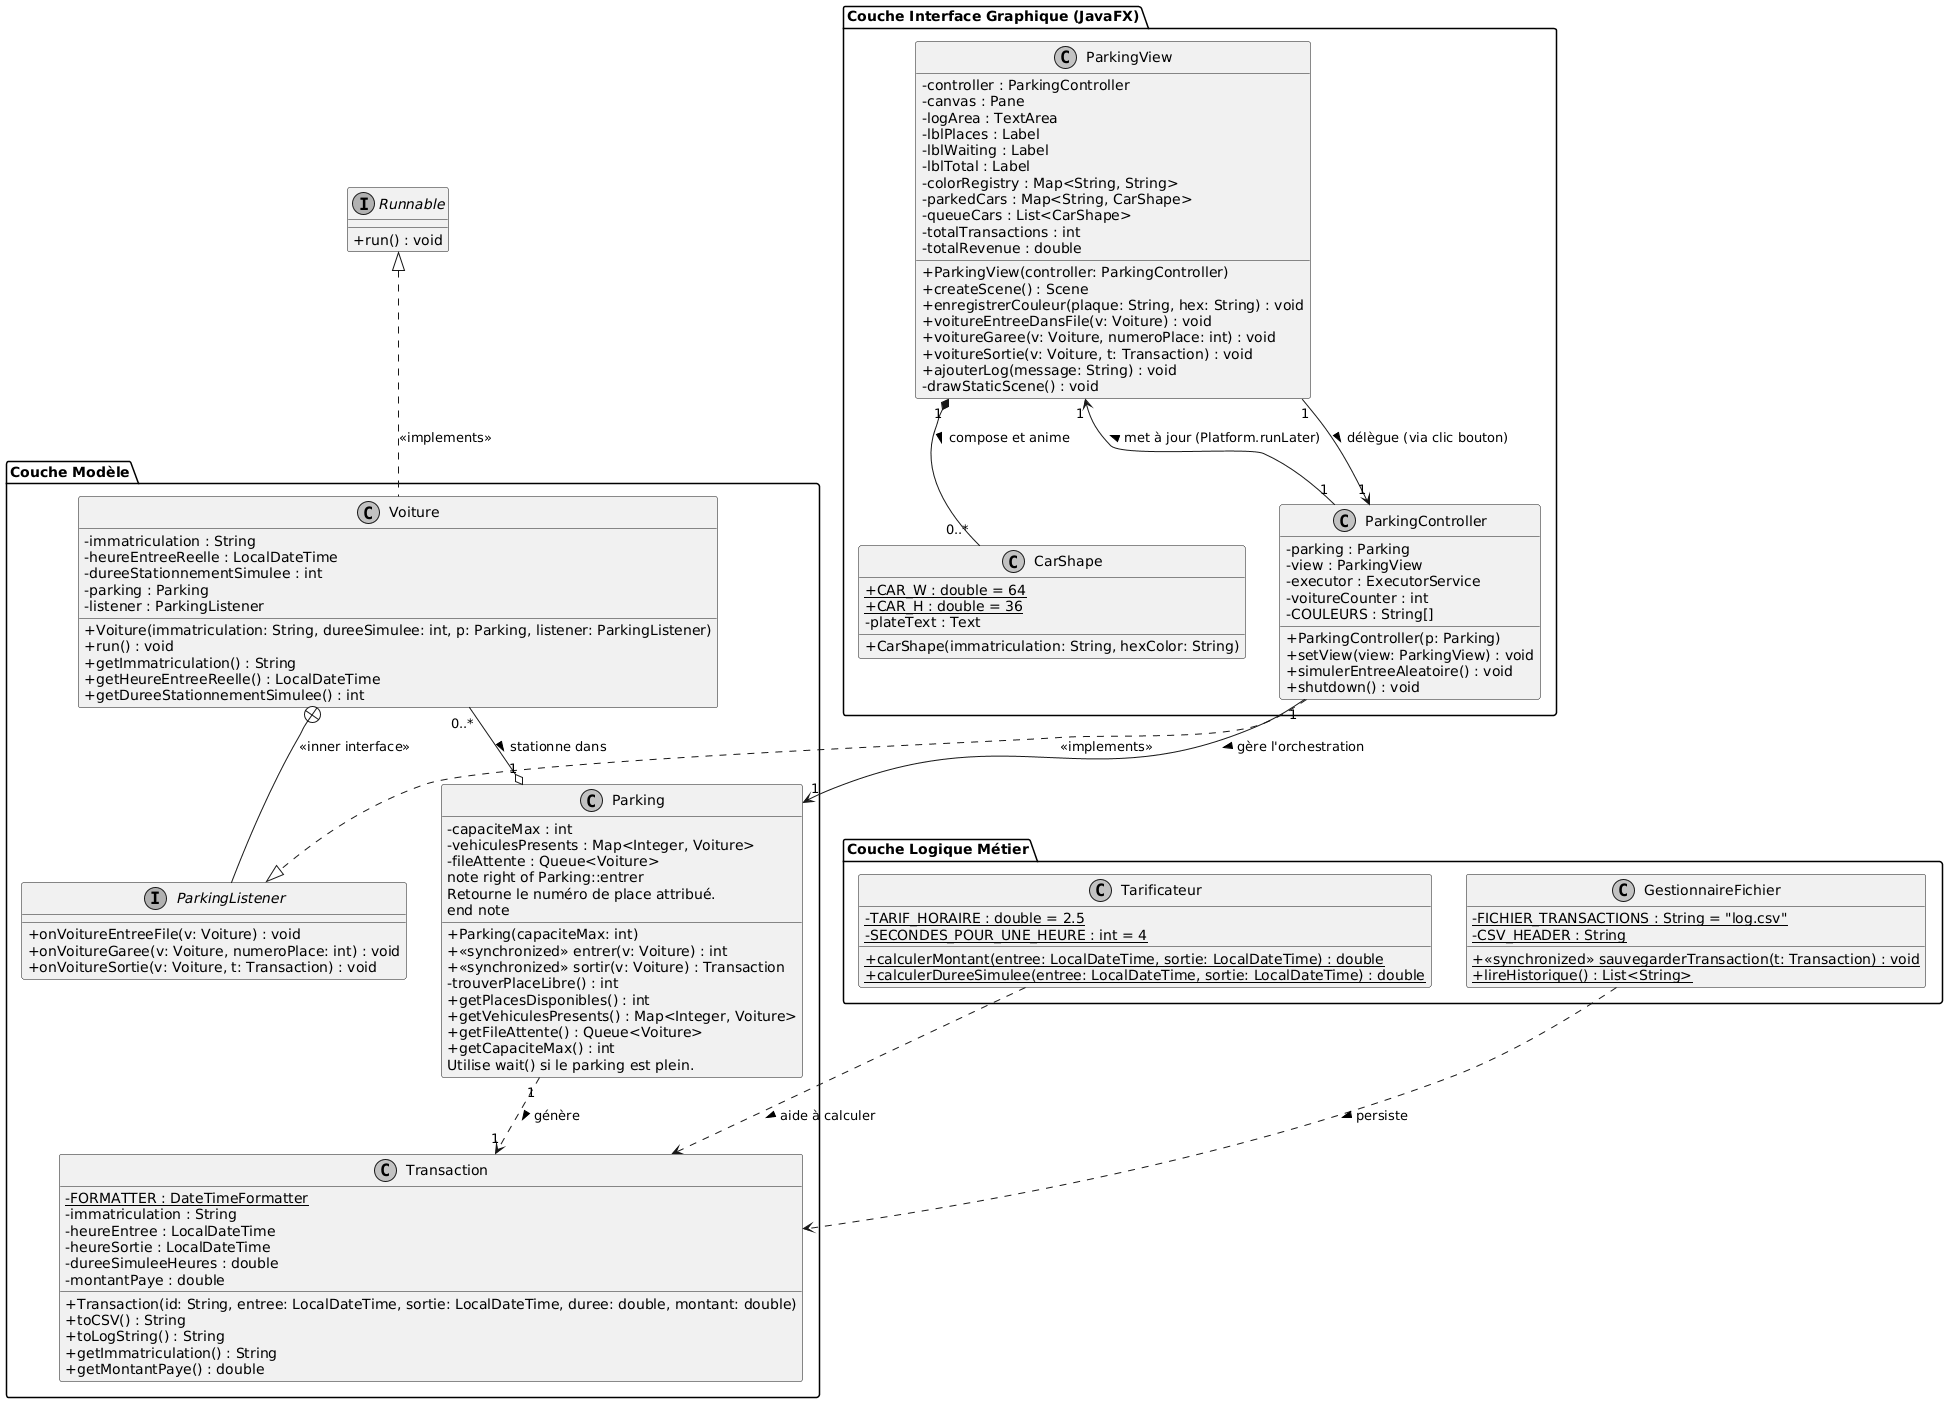

The diagram above was rendered by PlantUML. Its source (embedded in the PNG):
@startuml
skinparam classAttributeIconSize 0
skinparam monochrome true
skinparam shadowing false

package "Couche Modèle" {
    class Voiture {
        - immatriculation : String
        - heureEntreeReelle : LocalDateTime
        - dureeStationnementSimulee : int 
        - parking : Parking
        - listener : ParkingListener
        + Voiture(immatriculation: String, dureeSimulee: int, p: Parking, listener: ParkingListener)
        + run() : void
        + getImmatriculation() : String
        + getHeureEntreeReelle() : LocalDateTime
        + getDureeStationnementSimulee() : int
    }
    
    interface ParkingListener {
        + onVoitureEntreeFile(v: Voiture) : void
        + onVoitureGaree(v: Voiture, numeroPlace: int) : void
        + onVoitureSortie(v: Voiture, t: Transaction) : void
    }

    class Parking {
        - capaciteMax : int
        - vehiculesPresents : Map<Integer, Voiture>
        - fileAttente : Queue<Voiture>
        + Parking(capaciteMax: int)
        + <<synchronized>> entrer(v: Voiture) : int
        + <<synchronized>> sortir(v: Voiture) : Transaction
        - trouverPlaceLibre() : int
        + getPlacesDisponibles() : int
        + getVehiculesPresents() : Map<Integer, Voiture>
        + getFileAttente() : Queue<Voiture>
        + getCapaciteMax() : int
        note right of Parking::entrer
          Utilise wait() si le parking est plein.
          Retourne le numéro de place attribué.
        end note
    }

    class Transaction {
        - {static} FORMATTER : DateTimeFormatter
        - immatriculation : String
        - heureEntree : LocalDateTime
        - heureSortie : LocalDateTime
        - dureeSimuleeHeures : double
        - montantPaye : double
        + Transaction(id: String, entree: LocalDateTime, sortie: LocalDateTime, duree: double, montant: double)
        + toCSV() : String
        + toLogString() : String
        + getImmatriculation() : String
        + getMontantPaye() : double
    }
}

package "Couche Logique Métier" {
    class Tarificateur {
        - {static} TARIF_HORAIRE : double = 2.5
        - {static} SECONDES_POUR_UNE_HEURE : int = 4
        + {static} calculerMontant(entree: LocalDateTime, sortie: LocalDateTime) : double
        + {static} calculerDureeSimulee(entree: LocalDateTime, sortie: LocalDateTime) : double
    }

    class GestionnaireFichier {
        - {static} FICHIER_TRANSACTIONS : String = "log.csv"
        - {static} CSV_HEADER : String
        + {static} <<synchronized>> sauvegarderTransaction(t: Transaction) : void
        + {static} lireHistorique() : List<String>
    }
}

package "Couche Interface Graphique (JavaFX)" {
    class ParkingView {
        - controller : ParkingController
        - canvas : Pane
        - logArea : TextArea
        - lblPlaces : Label
        - lblWaiting : Label
        - lblTotal : Label
        - colorRegistry : Map<String, String>
        - parkedCars : Map<String, CarShape>
        - queueCars : List<CarShape>
        - totalTransactions : int
        - totalRevenue : double
        + ParkingView(controller: ParkingController)
        + createScene() : Scene
        + enregistrerCouleur(plaque: String, hex: String) : void
        + voitureEntreeDansFile(v: Voiture) : void
        + voitureGaree(v: Voiture, numeroPlace: int) : void
        + voitureSortie(v: Voiture, t: Transaction) : void
        + ajouterLog(message: String) : void
        - drawStaticScene() : void
    }

    class CarShape {
        + {static} CAR_W : double = 64
        + {static} CAR_H : double = 36
        - plateText : Text
        + CarShape(immatriculation: String, hexColor: String)
    }

    class ParkingController {
        - parking : Parking
        - view : ParkingView
        - executor : ExecutorService
        - voitureCounter : int
        - COULEURS : String[]
        + ParkingController(p: Parking)
        + setView(view: ParkingView) : void
        + simulerEntreeAleatoire() : void
        + shutdown() : void
    }
}

interface Runnable {
    + run() : void
}

' Relations
Runnable <|.. Voiture : <<implements>>
Voiture +-- ParkingListener : <<inner interface>>
ParkingController ..|> ParkingListener : <<implements>>

Voiture "0..*" --o "1" Parking : stationne dans >
Parking "1" ..> "1" Transaction : génère >

ParkingController "1" --> "1" Parking : gère l'orchestration >
ParkingController "1" --> "1" ParkingView : met à jour (Platform.runLater) >
ParkingView "1" --> "1" ParkingController : délègue (via clic bouton) >
ParkingView "1" *-- "0..*" CarShape : compose et anime >

Tarificateur ..> Transaction : aide à calculer >
GestionnaireFichier ..> Transaction : persiste >
@enduml